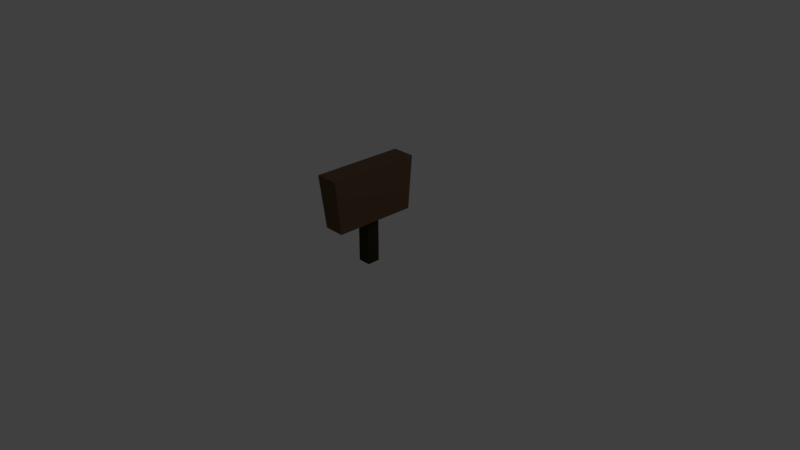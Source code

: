 # Source: Sign.blend  (saved by Blender 2.78.0; exported with 4.5.12 LTS)
import bpy
from mathutils import Matrix  # noqa: F401  (used for matrix-valued properties, if any)

bpy.ops.wm.read_factory_settings(use_empty=True)
scene = bpy.context.scene
scene.name = 'Scene'

# ---- collections
col_collection_1 = bpy.data.collections.new('Collection 1'); scene.collection.children.link(col_collection_1)

# ---- materials (node trees are filled in below, after node groups)
mat_darkwood = bpy.data.materials.new('DarkWood')
mat_darkwood.alpha_threshold = 0.0
mat_darkwood.use_transparent_shadow = False
mat_darkwood.diffuse_color = (0.03415, 0.0291, 0.01447, 1.0)
mat_darkwood.roughness = 0.5
mat_lightwood = bpy.data.materials.new('LightWood')
mat_lightwood.alpha_threshold = 0.0
mat_lightwood.use_transparent_shadow = False
mat_lightwood.diffuse_color = (0.1305, 0.07667, 0.0445, 1.0)
mat_lightwood.roughness = 0.5

# ---- material node trees

# ---- world
world_world = bpy.data.worlds.new('World'); scene.world = world_world
world_world.color = (0.05088, 0.05088, 0.05088)
world_world.use_sun_shadow = False
world_world.sun_shadow_jitter_overblur = 0.0
world_world.cycles.sampling_method = 'MANUAL'

# ---- cameras
cam_camera = bpy.data.cameras.new('Camera')
cam_camera.clip_end = 100.0
cam_camera.lens = 35.0
cam_camera.sensor_width = 32.0
cam_camera.sensor_height = 18.0
cam_camera.ortho_scale = 7.314
cam_camera.dof.focus_distance = 0.0
cam_camera.dof.aperture_fstop = 128.0

# ---- lights
light_lamp = bpy.data.lights.new('Lamp', 'POINT')
light_lamp.transmission_factor = 0.0
light_lamp.cutoff_distance = 30.0
light_lamp.energy = 100.0
light_lamp.shadow_buffer_clip_start = 1.001
light_lamp.shadow_soft_size = 0.1
light_lamp.shadow_maximum_resolution = 0.006
light_lamp.use_absolute_resolution = True

# ---- meshes
me_cube_001 = bpy.data.meshes.new('Cube.001')
me_cube_001.from_pydata([(-0.1165, -0.1165, -0.1165), (-0.1165, -0.1165, 0.6902), (-0.1165, 0.1165, -0.1165), (-0.1165, 0.1165, 0.6902), (0.1165, -0.1165, -0.1165), (0.1165, -0.1165, 0.6902), (0.1165, 0.1165, -0.1165), (0.1165, 0.1165, 0.6902), (-0.1845, -0.7472, 0.6902), (-0.1845, 0.7472, 0.6902), (0.1845, -0.7472, 0.6902), (0.1845, 0.7472, 0.6902), (-0.2404, -0.8388, 1.635), (-0.2404, 0.8388, 1.635), (0.1739, -0.8388, 1.635), (0.1739, 0.8388, 1.635)], [], [(0, 1, 3, 2), (2, 3, 7, 6), (6, 7, 5, 4), (4, 5, 1, 0), (7, 3, 9, 11), (10, 11, 15, 14), (5, 7, 11, 10), (3, 1, 8, 9), (1, 5, 10, 8), (15, 13, 12, 14), (9, 8, 12, 13), (8, 10, 14, 12), (11, 9, 13, 15)])
me_cube_001.polygons.foreach_set('material_index', [0, 0, 0, 0, 1, 1, 1, 1, 1, 1, 1, 1, 1])
me_cube_001.materials.append(mat_darkwood)
me_cube_001.materials.append(mat_lightwood)
me_cube_001.use_remesh_preserve_volume = False
me_cube_001.use_remesh_preserve_attributes = False
me_cube_001.use_mirror_vertex_groups = False
me_cube_001.update()

# ---- objects
ob_cube = bpy.data.objects.new('Cube', me_cube_001)
ob_lamp = bpy.data.objects.new('Lamp', light_lamp)
ob_camera = bpy.data.objects.new('Camera', cam_camera)

# ---- transforms, parenting, visibility, modifiers, constraints
ob_cube.location = (0.0, 0.0, 0.0)
ob_cube.scale = (0.75, 0.75, 0.75)
ob_cube.lineart.crease_threshold = 0.0
ob_lamp.location = (4.076, 1.005, 5.904)
ob_lamp.rotation_euler = (0.6503, 0.05522, 1.866)
ob_lamp.lock_rotations_4d = False
ob_lamp.empty_display_type = 'ARROWS'
ob_lamp.color = (0.0, 0.0, 0.0, 0.0)
ob_lamp.lineart.crease_threshold = 0.0
ob_camera.location = (7.481, -6.508, 5.344)
ob_camera.rotation_euler = (1.109, 0.0, 0.8149)
ob_camera.lock_rotations_4d = False
ob_camera.empty_display_type = 'ARROWS'
ob_camera.color = (0.0, 0.0, 0.0, 0.0)
ob_camera.display_type = 'WIRE'
ob_camera.lineart.crease_threshold = 0.0

# ---- collection membership
col_collection_1.objects.link(ob_cube)
col_collection_1.objects.link(ob_lamp)
col_collection_1.objects.link(ob_camera)

# ---- scene / render settings (as saved in the file)
scene.camera = ob_camera
scene.frame_start = 1; scene.frame_end = 250; scene.frame_set(1)
scene.render.engine = 'BLENDER_EEVEE_NEXT'
scene.render.resolution_percentage = 50
scene.render.dither_intensity = 0.0
scene.cycles.use_denoising = False
scene.cycles.samples = 128
scene.cycles.sampling_pattern = 'TABULATED_SOBOL'
scene.cycles.light_sampling_threshold = 0.0
scene.cycles.use_adaptive_sampling = False
scene.cycles.use_light_tree = False
scene.cycles.blur_glossy = 0.0
scene.cycles.sample_clamp_indirect = 0.0
scene.view_settings.view_transform = 'Standard'
bpy.context.view_layer.update()
